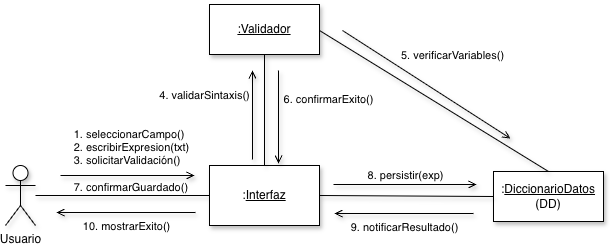

The diagram above was exported from draw.io. Its source (the exported page's mxGraphModel, read from the mxfile embedded in the PNG):
<mxGraphModel dx="1334" dy="1044" grid="0" gridSize="10" guides="1" tooltips="1" connect="1" arrows="1" fold="1" page="0" pageScale="1" pageWidth="850" pageHeight="1100" math="0" shadow="0">
  <root>
    <mxCell id="0" />
    <mxCell id="1" parent="0" />
    <mxCell id="liStmQlMqZWuT8g3abVp-7" parent="1" style="shape=umlActor;verticalLabelPosition=bottom;verticalAlign=top;html=1;outlineConnect=0;shadow=1;" value="Usuario" vertex="1">
      <mxGeometry height="60" width="30" x="-84" y="33" as="geometry" />
    </mxCell>
    <mxCell id="liStmQlMqZWuT8g3abVp-9" parent="1" style="html=1;whiteSpace=wrap;shadow=1;" value=":&lt;u&gt;DiccionarioDatos&lt;/u&gt; (DD)" vertex="1">
      <mxGeometry height="50" width="110" x="404" y="39" as="geometry" />
    </mxCell>
    <mxCell id="liStmQlMqZWuT8g3abVp-10" parent="1" style="html=1;whiteSpace=wrap;shadow=1;" value="&lt;u&gt;:Validador&lt;/u&gt;" vertex="1">
      <mxGeometry height="50" width="110" x="120" y="-128" as="geometry" />
    </mxCell>
    <mxCell id="liStmQlMqZWuT8g3abVp-11" edge="1" parent="1" source="liStmQlMqZWuT8g3abVp-7" style="edgeStyle=none;html=1;endArrow=none;verticalAlign=bottom;rounded=0;shadow=1;entryX=0;entryY=0.5;entryDx=0;entryDy=0;" target="liStmQlMqZWuT8g3abVp-13" value="">
      <mxGeometry relative="1" width="160" as="geometry">
        <mxPoint x="-16" y="110" as="sourcePoint" />
        <mxPoint x="215" y="110" as="targetPoint" />
      </mxGeometry>
    </mxCell>
    <mxCell id="liStmQlMqZWuT8g3abVp-12" edge="1" parent="1" style="html=1;verticalAlign=bottom;labelBackgroundColor=none;endArrow=open;endFill=0;rounded=0;shadow=1;" value="&lt;div style=&quot;text-align: justify;&quot;&gt;&lt;span style=&quot;background-color: transparent; color: light-dark(rgb(0, 0, 0), rgb(255, 255, 255));&quot;&gt;1. seleccionarCampo()&lt;/span&gt;&lt;/div&gt;&lt;div style=&quot;text-align: justify;&quot;&gt;2. escribirExpresion(txt)&lt;/div&gt;&lt;div style=&quot;text-align: justify;&quot;&gt;3. solicitarValidación()&lt;/div&gt;&lt;div style=&quot;text-align: justify;&quot;&gt;&lt;br&gt;&lt;/div&gt;&lt;div style=&quot;text-align: justify;&quot;&gt;7. confirmarGuardado()&lt;/div&gt;&lt;div style=&quot;text-align: justify;&quot;&gt;&lt;br&gt;&lt;/div&gt;">
      <mxGeometry relative="1" width="160" x="0.0597" y="-34" as="geometry">
        <mxPoint as="offset" />
        <mxPoint x="-29" y="43" as="sourcePoint" />
        <mxPoint x="105" y="43" as="targetPoint" />
      </mxGeometry>
    </mxCell>
    <mxCell id="liStmQlMqZWuT8g3abVp-13" parent="1" style="html=1;whiteSpace=wrap;shadow=1;" value=":&lt;u&gt;Interfaz&lt;/u&gt;" vertex="1">
      <mxGeometry height="60" width="110" x="120" y="33" as="geometry" />
    </mxCell>
    <mxCell id="liStmQlMqZWuT8g3abVp-14" edge="1" parent="1" source="liStmQlMqZWuT8g3abVp-13" style="edgeStyle=none;html=1;endArrow=none;verticalAlign=bottom;rounded=0;shadow=1;entryX=0.5;entryY=1;entryDx=0;entryDy=0;exitX=0.5;exitY=0;exitDx=0;exitDy=0;" target="liStmQlMqZWuT8g3abVp-10" value="">
      <mxGeometry relative="1" width="160" as="geometry">
        <mxPoint x="70" y="161" as="sourcePoint" />
        <mxPoint x="301" y="161" as="targetPoint" />
      </mxGeometry>
    </mxCell>
    <mxCell id="liStmQlMqZWuT8g3abVp-15" edge="1" parent="1" style="html=1;verticalAlign=bottom;labelBackgroundColor=none;endArrow=open;endFill=0;rounded=0;shadow=1;" value="4. validarSintaxis()">
      <mxGeometry relative="1" width="160" x="0.2267" y="48" as="geometry">
        <mxPoint as="offset" />
        <mxPoint x="163" y="27" as="sourcePoint" />
        <mxPoint x="163" y="-62" as="targetPoint" />
      </mxGeometry>
    </mxCell>
    <mxCell id="liStmQlMqZWuT8g3abVp-17" edge="1" parent="1" style="edgeStyle=none;html=1;endArrow=none;verticalAlign=bottom;rounded=0;shadow=1;entryX=0.5;entryY=0;entryDx=0;entryDy=0;" target="liStmQlMqZWuT8g3abVp-9" value="">
      <mxGeometry relative="1" width="160" as="geometry">
        <mxPoint x="230" y="-102" as="sourcePoint" />
        <mxPoint x="399" y="42" as="targetPoint" />
      </mxGeometry>
    </mxCell>
    <mxCell id="liStmQlMqZWuT8g3abVp-18" edge="1" parent="1" style="html=1;verticalAlign=bottom;labelBackgroundColor=none;endArrow=open;endFill=0;rounded=0;shadow=1;" value="5. verificarVariables()">
      <mxGeometry relative="1" width="160" x="0.1107" y="31" as="geometry">
        <mxPoint as="offset" />
        <mxPoint x="253" y="-102" as="sourcePoint" />
        <mxPoint x="421" y="6" as="targetPoint" />
      </mxGeometry>
    </mxCell>
    <mxCell id="liStmQlMqZWuT8g3abVp-20" edge="1" parent="1" style="html=1;verticalAlign=bottom;labelBackgroundColor=none;endArrow=open;endFill=0;rounded=0;shadow=1;" value="6. confirmarExito()">
      <mxGeometry relative="1" width="160" x="-0.1828" y="50" as="geometry">
        <mxPoint as="offset" />
        <mxPoint x="189" y="-62" as="sourcePoint" />
        <mxPoint x="189" y="31" as="targetPoint" />
      </mxGeometry>
    </mxCell>
    <mxCell id="liStmQlMqZWuT8g3abVp-21" edge="1" parent="1" source="liStmQlMqZWuT8g3abVp-13" style="edgeStyle=none;html=1;endArrow=none;verticalAlign=bottom;rounded=0;shadow=1;entryX=0;entryY=0.5;entryDx=0;entryDy=0;exitX=1;exitY=0.5;exitDx=0;exitDy=0;" target="liStmQlMqZWuT8g3abVp-9" value="">
      <mxGeometry relative="1" width="160" as="geometry">
        <mxPoint x="284" y="98" as="sourcePoint" />
        <mxPoint x="408" y="101" as="targetPoint" />
      </mxGeometry>
    </mxCell>
    <mxCell id="liStmQlMqZWuT8g3abVp-22" edge="1" parent="1" style="html=1;verticalAlign=bottom;labelBackgroundColor=none;endArrow=open;endFill=0;rounded=0;shadow=1;" value="8. persistir(exp)">
      <mxGeometry relative="1" width="160" x="0.0071" as="geometry">
        <mxPoint as="offset" />
        <mxPoint x="244" y="52" as="sourcePoint" />
        <mxPoint x="387" y="52" as="targetPoint" />
      </mxGeometry>
    </mxCell>
    <mxCell id="liStmQlMqZWuT8g3abVp-25" edge="1" parent="1" style="html=1;verticalAlign=bottom;labelBackgroundColor=none;endArrow=open;endFill=0;rounded=0;shadow=1;" value="9. notificarResultado()">
      <mxGeometry relative="1" width="160" x="-0.0072" y="23" as="geometry">
        <mxPoint as="offset" />
        <mxPoint x="384" y="81" as="sourcePoint" />
        <mxPoint x="245" y="81" as="targetPoint" />
      </mxGeometry>
    </mxCell>
    <mxCell id="liStmQlMqZWuT8g3abVp-26" edge="1" parent="1" style="html=1;verticalAlign=bottom;labelBackgroundColor=none;endArrow=open;endFill=0;rounded=0;shadow=1;" value="10. mostrarExito()">
      <mxGeometry relative="1" width="160" x="-0.0072" y="23" as="geometry">
        <mxPoint as="offset" />
        <mxPoint x="106" y="80" as="sourcePoint" />
        <mxPoint x="-33" y="80" as="targetPoint" />
      </mxGeometry>
    </mxCell>
  </root>
</mxGraphModel>